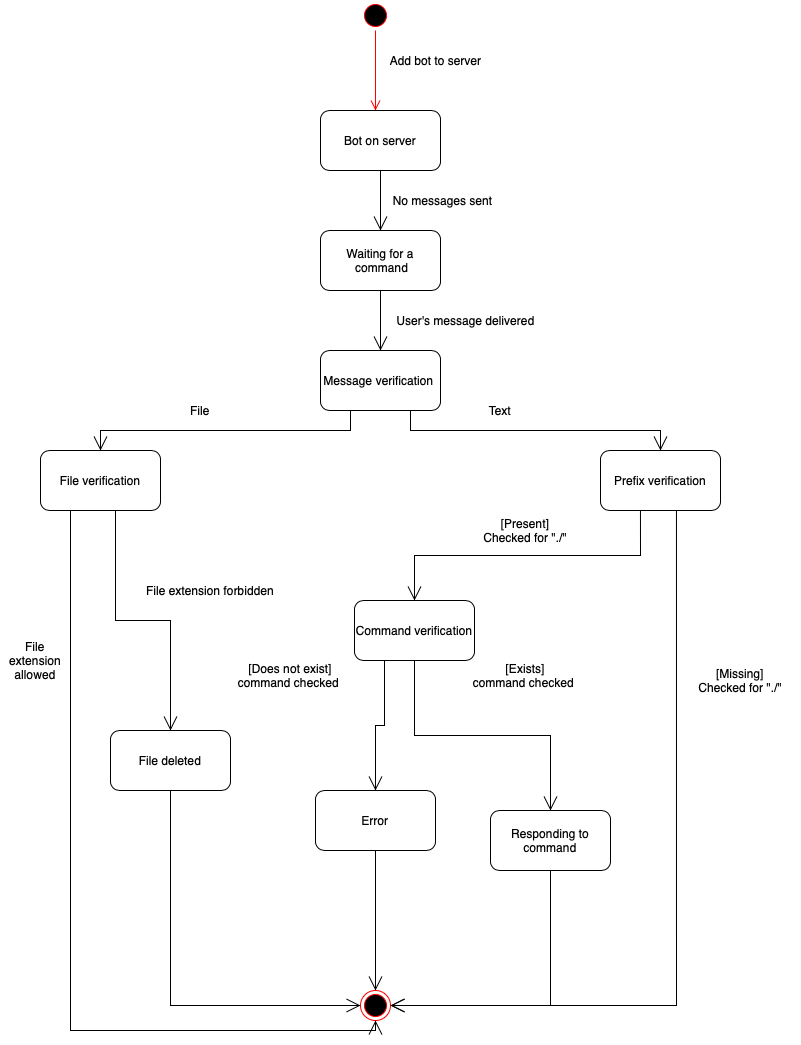

The diagram above was exported from draw.io. Its source (the exported page's mxGraphModel, read from the mxfile embedded in the PNG):
<mxGraphModel dx="1026" dy="562" grid="1" gridSize="10" guides="1" tooltips="1" connect="1" arrows="1" fold="1" page="1" pageScale="1" pageWidth="827" pageHeight="1169" math="0" shadow="0">
  <root>
    <mxCell id="0" />
    <mxCell id="1" parent="0" />
    <mxCell id="MIWD8V4WJGbKTlF2u7Gb-2" value="Message verification&amp;nbsp;" style="rounded=1;whiteSpace=wrap;html=1;fillColor=none;" vertex="1" parent="1">
      <mxGeometry x="320" y="380" width="120" height="60" as="geometry" />
    </mxCell>
    <mxCell id="MIWD8V4WJGbKTlF2u7Gb-3" value="File verification" style="rounded=1;whiteSpace=wrap;html=1;fillColor=none;" vertex="1" parent="1">
      <mxGeometry x="40" y="480" width="120" height="60" as="geometry" />
    </mxCell>
    <mxCell id="MIWD8V4WJGbKTlF2u7Gb-4" value="Command verification" style="rounded=1;whiteSpace=wrap;html=1;fillColor=none;" vertex="1" parent="1">
      <mxGeometry x="354" y="630" width="120" height="60" as="geometry" />
    </mxCell>
    <mxCell id="MIWD8V4WJGbKTlF2u7Gb-5" value="Error" style="rounded=1;whiteSpace=wrap;html=1;fillColor=none;" vertex="1" parent="1">
      <mxGeometry x="315" y="820" width="120" height="60" as="geometry" />
    </mxCell>
    <mxCell id="MIWD8V4WJGbKTlF2u7Gb-6" value="Responding to command" style="rounded=1;whiteSpace=wrap;html=1;fillColor=none;" vertex="1" parent="1">
      <mxGeometry x="490" y="840" width="120" height="60" as="geometry" />
    </mxCell>
    <mxCell id="MIWD8V4WJGbKTlF2u7Gb-7" value="" style="ellipse;html=1;shape=startState;fillColor=#000000;strokeColor=#ff0000;" vertex="1" parent="1">
      <mxGeometry x="360" y="30" width="30" height="30" as="geometry" />
    </mxCell>
    <mxCell id="MIWD8V4WJGbKTlF2u7Gb-8" value="" style="edgeStyle=orthogonalEdgeStyle;html=1;verticalAlign=bottom;endArrow=open;endSize=8;strokeColor=#ff0000;rounded=0;" edge="1" source="MIWD8V4WJGbKTlF2u7Gb-7" parent="1">
      <mxGeometry relative="1" as="geometry">
        <mxPoint x="375" y="140" as="targetPoint" />
      </mxGeometry>
    </mxCell>
    <mxCell id="MIWD8V4WJGbKTlF2u7Gb-9" value="" style="ellipse;html=1;shape=endState;fillColor=#000000;strokeColor=#ff0000;" vertex="1" parent="1">
      <mxGeometry x="360" y="1020" width="30" height="30" as="geometry" />
    </mxCell>
    <mxCell id="MIWD8V4WJGbKTlF2u7Gb-12" value="" style="endArrow=open;endFill=1;endSize=12;html=1;rounded=0;edgeStyle=orthogonalEdgeStyle;exitX=0.25;exitY=1;exitDx=0;exitDy=0;" edge="1" parent="1" source="MIWD8V4WJGbKTlF2u7Gb-4" target="MIWD8V4WJGbKTlF2u7Gb-5">
      <mxGeometry width="160" relative="1" as="geometry">
        <mxPoint x="330" y="490" as="sourcePoint" />
        <mxPoint x="490" y="490" as="targetPoint" />
      </mxGeometry>
    </mxCell>
    <mxCell id="MIWD8V4WJGbKTlF2u7Gb-13" value="" style="endArrow=open;endFill=1;endSize=12;html=1;rounded=0;edgeStyle=orthogonalEdgeStyle;exitX=0.5;exitY=1;exitDx=0;exitDy=0;entryX=0.5;entryY=0;entryDx=0;entryDy=0;" edge="1" parent="1" source="MIWD8V4WJGbKTlF2u7Gb-4" target="MIWD8V4WJGbKTlF2u7Gb-6">
      <mxGeometry width="160" relative="1" as="geometry">
        <mxPoint x="330" y="490" as="sourcePoint" />
        <mxPoint x="680" y="360" as="targetPoint" />
      </mxGeometry>
    </mxCell>
    <mxCell id="MIWD8V4WJGbKTlF2u7Gb-15" value="" style="endArrow=open;endFill=1;endSize=12;html=1;rounded=0;edgeStyle=orthogonalEdgeStyle;exitX=0.5;exitY=1;exitDx=0;exitDy=0;entryX=1;entryY=0.5;entryDx=0;entryDy=0;" edge="1" parent="1" source="MIWD8V4WJGbKTlF2u7Gb-6" target="MIWD8V4WJGbKTlF2u7Gb-9">
      <mxGeometry width="160" relative="1" as="geometry">
        <mxPoint x="520" y="550" as="sourcePoint" />
        <mxPoint x="680" y="550" as="targetPoint" />
      </mxGeometry>
    </mxCell>
    <mxCell id="MIWD8V4WJGbKTlF2u7Gb-16" value="" style="endArrow=open;endFill=1;endSize=12;html=1;rounded=0;edgeStyle=orthogonalEdgeStyle;exitX=0.5;exitY=1;exitDx=0;exitDy=0;entryX=0.5;entryY=0;entryDx=0;entryDy=0;" edge="1" parent="1" source="MIWD8V4WJGbKTlF2u7Gb-5" target="MIWD8V4WJGbKTlF2u7Gb-9">
      <mxGeometry width="160" relative="1" as="geometry">
        <mxPoint x="340" y="490" as="sourcePoint" />
        <mxPoint x="500" y="490" as="targetPoint" />
      </mxGeometry>
    </mxCell>
    <mxCell id="MIWD8V4WJGbKTlF2u7Gb-17" value="Add bot to server" style="text;html=1;resizable=0;autosize=1;align=center;verticalAlign=middle;points=[];fillColor=none;strokeColor=none;rounded=0;" vertex="1" parent="1">
      <mxGeometry x="380" y="80" width="110" height="20" as="geometry" />
    </mxCell>
    <mxCell id="MIWD8V4WJGbKTlF2u7Gb-18" value="User's message delivered" style="text;html=1;resizable=0;autosize=1;align=center;verticalAlign=middle;points=[];fillColor=none;strokeColor=none;rounded=0;" vertex="1" parent="1">
      <mxGeometry x="390" y="340" width="150" height="20" as="geometry" />
    </mxCell>
    <mxCell id="MIWD8V4WJGbKTlF2u7Gb-20" value="Bot on server" style="rounded=1;whiteSpace=wrap;html=1;" vertex="1" parent="1">
      <mxGeometry x="320" y="140" width="120" height="60" as="geometry" />
    </mxCell>
    <mxCell id="MIWD8V4WJGbKTlF2u7Gb-21" value="" style="endArrow=open;endFill=1;endSize=12;html=1;rounded=0;edgeStyle=orthogonalEdgeStyle;exitX=0.5;exitY=1;exitDx=0;exitDy=0;entryX=0.5;entryY=0;entryDx=0;entryDy=0;" edge="1" parent="1" source="MIWD8V4WJGbKTlF2u7Gb-20" target="MIWD8V4WJGbKTlF2u7Gb-30">
      <mxGeometry width="160" relative="1" as="geometry">
        <mxPoint x="320" y="330" as="sourcePoint" />
        <mxPoint x="380" y="270" as="targetPoint" />
      </mxGeometry>
    </mxCell>
    <mxCell id="MIWD8V4WJGbKTlF2u7Gb-23" value="[Missing]&lt;br&gt;Checked for &quot;./&quot;" style="text;html=1;strokeColor=none;fillColor=none;align=center;verticalAlign=middle;whiteSpace=wrap;rounded=0;" vertex="1" parent="1">
      <mxGeometry x="680" y="690" width="120" height="40" as="geometry" />
    </mxCell>
    <mxCell id="MIWD8V4WJGbKTlF2u7Gb-24" value="[Present]&lt;br&gt;Checked for &quot;./&quot;" style="text;html=1;strokeColor=none;fillColor=none;align=center;verticalAlign=middle;whiteSpace=wrap;rounded=0;" vertex="1" parent="1">
      <mxGeometry x="460" y="540" width="130" height="40" as="geometry" />
    </mxCell>
    <mxCell id="MIWD8V4WJGbKTlF2u7Gb-25" value="[Does not exist]&lt;br&gt;command checked&amp;nbsp;" style="text;html=1;strokeColor=none;fillColor=none;align=center;verticalAlign=middle;whiteSpace=wrap;rounded=0;" vertex="1" parent="1">
      <mxGeometry x="220" y="690" width="140" height="30" as="geometry" />
    </mxCell>
    <mxCell id="MIWD8V4WJGbKTlF2u7Gb-26" value="[Exists]&lt;br&gt;command checked&amp;nbsp;" style="text;html=1;strokeColor=none;fillColor=none;align=center;verticalAlign=middle;whiteSpace=wrap;rounded=0;" vertex="1" parent="1">
      <mxGeometry x="460" y="690" width="130" height="30" as="geometry" />
    </mxCell>
    <mxCell id="MIWD8V4WJGbKTlF2u7Gb-30" value="Waiting for a &amp;nbsp;command" style="rounded=1;whiteSpace=wrap;html=1;" vertex="1" parent="1">
      <mxGeometry x="320" y="260" width="120" height="60" as="geometry" />
    </mxCell>
    <mxCell id="MIWD8V4WJGbKTlF2u7Gb-31" value="" style="endArrow=open;endFill=1;endSize=12;html=1;rounded=0;edgeStyle=orthogonalEdgeStyle;exitX=0.5;exitY=1;exitDx=0;exitDy=0;" edge="1" parent="1" source="MIWD8V4WJGbKTlF2u7Gb-30">
      <mxGeometry width="160" relative="1" as="geometry">
        <mxPoint x="370" y="370" as="sourcePoint" />
        <mxPoint x="380" y="380" as="targetPoint" />
      </mxGeometry>
    </mxCell>
    <mxCell id="MIWD8V4WJGbKTlF2u7Gb-32" value="No messages sent" style="text;html=1;strokeColor=none;fillColor=none;align=center;verticalAlign=middle;whiteSpace=wrap;rounded=0;" vertex="1" parent="1">
      <mxGeometry x="390" y="220" width="105" height="20" as="geometry" />
    </mxCell>
    <mxCell id="MIWD8V4WJGbKTlF2u7Gb-33" value="File deleted" style="rounded=1;whiteSpace=wrap;html=1;" vertex="1" parent="1">
      <mxGeometry x="110" y="760" width="120" height="60" as="geometry" />
    </mxCell>
    <mxCell id="MIWD8V4WJGbKTlF2u7Gb-35" value="Prefix verification" style="rounded=1;whiteSpace=wrap;html=1;" vertex="1" parent="1">
      <mxGeometry x="600" y="480" width="120" height="60" as="geometry" />
    </mxCell>
    <mxCell id="MIWD8V4WJGbKTlF2u7Gb-36" value="" style="endArrow=open;endFill=1;endSize=12;html=1;rounded=0;edgeStyle=orthogonalEdgeStyle;exitX=0.25;exitY=1;exitDx=0;exitDy=0;entryX=0.5;entryY=0;entryDx=0;entryDy=0;" edge="1" parent="1" source="MIWD8V4WJGbKTlF2u7Gb-2" target="MIWD8V4WJGbKTlF2u7Gb-3">
      <mxGeometry width="160" relative="1" as="geometry">
        <mxPoint x="390" y="460" as="sourcePoint" />
        <mxPoint x="550" y="460" as="targetPoint" />
      </mxGeometry>
    </mxCell>
    <mxCell id="MIWD8V4WJGbKTlF2u7Gb-37" value="" style="endArrow=open;endFill=1;endSize=12;html=1;rounded=0;edgeStyle=orthogonalEdgeStyle;exitX=0.75;exitY=1;exitDx=0;exitDy=0;entryX=0.5;entryY=0;entryDx=0;entryDy=0;" edge="1" parent="1" source="MIWD8V4WJGbKTlF2u7Gb-2" target="MIWD8V4WJGbKTlF2u7Gb-35">
      <mxGeometry width="160" relative="1" as="geometry">
        <mxPoint x="390" y="460" as="sourcePoint" />
        <mxPoint x="550" y="460" as="targetPoint" />
      </mxGeometry>
    </mxCell>
    <mxCell id="MIWD8V4WJGbKTlF2u7Gb-38" value="" style="endArrow=open;endFill=1;endSize=12;html=1;rounded=0;edgeStyle=orthogonalEdgeStyle;exitX=0.625;exitY=1;exitDx=0;exitDy=0;exitPerimeter=0;entryX=0.5;entryY=0;entryDx=0;entryDy=0;" edge="1" parent="1" source="MIWD8V4WJGbKTlF2u7Gb-3" target="MIWD8V4WJGbKTlF2u7Gb-33">
      <mxGeometry width="160" relative="1" as="geometry">
        <mxPoint x="400" y="590" as="sourcePoint" />
        <mxPoint x="560" y="590" as="targetPoint" />
      </mxGeometry>
    </mxCell>
    <mxCell id="MIWD8V4WJGbKTlF2u7Gb-39" value="" style="endArrow=open;endFill=1;endSize=12;html=1;rounded=0;edgeStyle=orthogonalEdgeStyle;exitX=0.25;exitY=1;exitDx=0;exitDy=0;entryX=0.5;entryY=1;entryDx=0;entryDy=0;" edge="1" parent="1" source="MIWD8V4WJGbKTlF2u7Gb-3" target="MIWD8V4WJGbKTlF2u7Gb-9">
      <mxGeometry width="160" relative="1" as="geometry">
        <mxPoint x="400" y="590" as="sourcePoint" />
        <mxPoint x="100" y="690" as="targetPoint" />
      </mxGeometry>
    </mxCell>
    <mxCell id="MIWD8V4WJGbKTlF2u7Gb-40" value="" style="endArrow=open;endFill=1;endSize=12;html=1;rounded=0;edgeStyle=orthogonalEdgeStyle;exitX=0.5;exitY=1;exitDx=0;exitDy=0;entryX=0;entryY=0.5;entryDx=0;entryDy=0;" edge="1" parent="1" source="MIWD8V4WJGbKTlF2u7Gb-33" target="MIWD8V4WJGbKTlF2u7Gb-9">
      <mxGeometry width="160" relative="1" as="geometry">
        <mxPoint x="390" y="940" as="sourcePoint" />
        <mxPoint x="550" y="940" as="targetPoint" />
      </mxGeometry>
    </mxCell>
    <mxCell id="MIWD8V4WJGbKTlF2u7Gb-41" value="" style="endArrow=open;endFill=1;endSize=12;html=1;rounded=0;edgeStyle=orthogonalEdgeStyle;exitX=0.333;exitY=1;exitDx=0;exitDy=0;exitPerimeter=0;" edge="1" parent="1" source="MIWD8V4WJGbKTlF2u7Gb-35" target="MIWD8V4WJGbKTlF2u7Gb-4">
      <mxGeometry width="160" relative="1" as="geometry">
        <mxPoint x="570" y="820" as="sourcePoint" />
        <mxPoint x="730" y="820" as="targetPoint" />
      </mxGeometry>
    </mxCell>
    <mxCell id="MIWD8V4WJGbKTlF2u7Gb-42" value="" style="endArrow=open;endFill=1;endSize=12;html=1;rounded=0;edgeStyle=orthogonalEdgeStyle;exitX=0.633;exitY=1;exitDx=0;exitDy=0;exitPerimeter=0;entryX=1;entryY=0.5;entryDx=0;entryDy=0;" edge="1" parent="1" source="MIWD8V4WJGbKTlF2u7Gb-35" target="MIWD8V4WJGbKTlF2u7Gb-9">
      <mxGeometry width="160" relative="1" as="geometry">
        <mxPoint x="570" y="840" as="sourcePoint" />
        <mxPoint x="730" y="840" as="targetPoint" />
      </mxGeometry>
    </mxCell>
    <mxCell id="MIWD8V4WJGbKTlF2u7Gb-43" value="Text" style="text;html=1;strokeColor=none;fillColor=none;align=center;verticalAlign=middle;whiteSpace=wrap;rounded=0;" vertex="1" parent="1">
      <mxGeometry x="480" y="430" width="40" height="20" as="geometry" />
    </mxCell>
    <mxCell id="MIWD8V4WJGbKTlF2u7Gb-44" value="File" style="text;html=1;strokeColor=none;fillColor=none;align=center;verticalAlign=middle;whiteSpace=wrap;rounded=0;" vertex="1" parent="1">
      <mxGeometry x="180" y="430" width="40" height="20" as="geometry" />
    </mxCell>
    <mxCell id="MIWD8V4WJGbKTlF2u7Gb-45" value="File extension forbidden" style="text;html=1;strokeColor=none;fillColor=none;align=center;verticalAlign=middle;whiteSpace=wrap;rounded=0;" vertex="1" parent="1">
      <mxGeometry x="120" y="610" width="180" height="20" as="geometry" />
    </mxCell>
    <mxCell id="MIWD8V4WJGbKTlF2u7Gb-46" value="File extension allowed" style="text;html=1;strokeColor=none;fillColor=none;align=center;verticalAlign=middle;whiteSpace=wrap;rounded=0;" vertex="1" parent="1">
      <mxGeometry y="640" width="70" height="100" as="geometry" />
    </mxCell>
  </root>
</mxGraphModel>